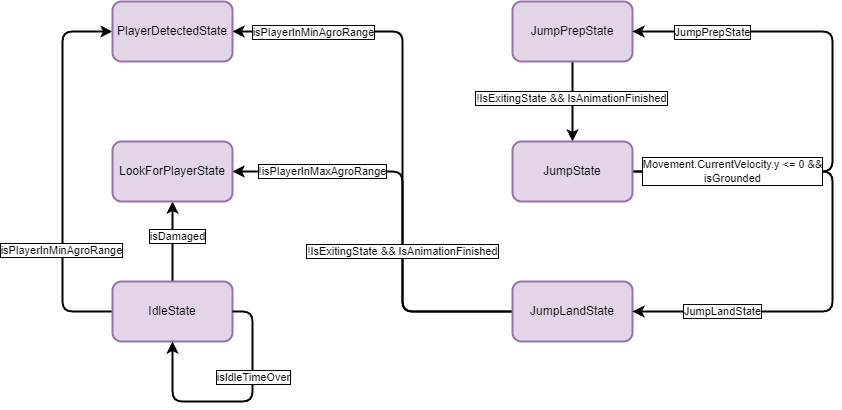

The diagram above was exported from draw.io. Its source (the exported page's mxGraphModel, read from the mxfile embedded in the PNG):
<mxGraphModel dx="1728" dy="997" grid="1" gridSize="10" guides="1" tooltips="1" connect="1" arrows="1" fold="1" page="1" pageScale="1" pageWidth="1920" pageHeight="1200" math="0" shadow="0">
  <root>
    <mxCell id="0" />
    <mxCell id="1" parent="0" />
    <mxCell id="dv7zQcY8Zts3sX0uZwu8-7" style="edgeStyle=orthogonalEdgeStyle;rounded=1;orthogonalLoop=1;jettySize=auto;html=1;entryX=0.5;entryY=1;entryDx=0;entryDy=0;strokeWidth=2;curved=0;jumpStyle=line;" edge="1" parent="1" source="dv7zQcY8Zts3sX0uZwu8-1" target="dv7zQcY8Zts3sX0uZwu8-5">
      <mxGeometry relative="1" as="geometry" />
    </mxCell>
    <mxCell id="dv7zQcY8Zts3sX0uZwu8-8" value="isDamaged" style="edgeLabel;html=1;align=center;verticalAlign=middle;resizable=0;points=[];labelBorderColor=default;" vertex="1" connectable="0" parent="dv7zQcY8Zts3sX0uZwu8-7">
      <mxGeometry x="0.125" y="-5" relative="1" as="geometry">
        <mxPoint as="offset" />
      </mxGeometry>
    </mxCell>
    <mxCell id="dv7zQcY8Zts3sX0uZwu8-9" style="edgeStyle=orthogonalEdgeStyle;rounded=1;orthogonalLoop=1;jettySize=auto;html=1;entryX=0;entryY=0.5;entryDx=0;entryDy=0;strokeWidth=2;curved=0;jumpStyle=line;" edge="1" parent="1" source="dv7zQcY8Zts3sX0uZwu8-1" target="dv7zQcY8Zts3sX0uZwu8-6">
      <mxGeometry relative="1" as="geometry">
        <Array as="points">
          <mxPoint x="270" y="680" />
          <mxPoint x="270" y="400" />
        </Array>
      </mxGeometry>
    </mxCell>
    <mxCell id="dv7zQcY8Zts3sX0uZwu8-10" value="isPlayerInMinAgroRange" style="edgeLabel;html=1;align=center;verticalAlign=middle;resizable=0;points=[];labelBorderColor=default;" vertex="1" connectable="0" parent="dv7zQcY8Zts3sX0uZwu8-9">
      <mxGeometry x="-0.4105" y="1" relative="1" as="geometry">
        <mxPoint as="offset" />
      </mxGeometry>
    </mxCell>
    <mxCell id="dv7zQcY8Zts3sX0uZwu8-1" value="IdleState" style="rounded=1;whiteSpace=wrap;html=1;fillColor=#e1d5e7;strokeColor=#9673a6;pointerEvents=0;align=center;verticalAlign=middle;fontFamily=Helvetica;fontSize=12;fontColor=default;gradientColor=none;strokeWidth=2;" vertex="1" parent="1">
      <mxGeometry x="320" y="650" width="120" height="60" as="geometry" />
    </mxCell>
    <mxCell id="dv7zQcY8Zts3sX0uZwu8-13" style="edgeStyle=orthogonalEdgeStyle;rounded=1;orthogonalLoop=1;jettySize=auto;html=1;entryX=1;entryY=0.5;entryDx=0;entryDy=0;strokeWidth=2;curved=0;jumpStyle=line;" edge="1" parent="1" source="dv7zQcY8Zts3sX0uZwu8-2" target="dv7zQcY8Zts3sX0uZwu8-5">
      <mxGeometry relative="1" as="geometry">
        <Array as="points">
          <mxPoint x="610" y="680" />
          <mxPoint x="610" y="540" />
        </Array>
      </mxGeometry>
    </mxCell>
    <mxCell id="dv7zQcY8Zts3sX0uZwu8-16" value="!isPlayerInMaxAgroRange" style="edgeLabel;html=1;align=center;verticalAlign=middle;resizable=0;points=[];labelBorderColor=default;" vertex="1" connectable="0" parent="dv7zQcY8Zts3sX0uZwu8-13">
      <mxGeometry x="0.7524" y="4" relative="1" as="geometry">
        <mxPoint x="38" y="-4" as="offset" />
      </mxGeometry>
    </mxCell>
    <mxCell id="dv7zQcY8Zts3sX0uZwu8-14" style="edgeStyle=orthogonalEdgeStyle;rounded=1;orthogonalLoop=1;jettySize=auto;html=1;entryX=1;entryY=0.5;entryDx=0;entryDy=0;strokeWidth=2;curved=0;jumpStyle=line;" edge="1" parent="1" source="dv7zQcY8Zts3sX0uZwu8-2" target="dv7zQcY8Zts3sX0uZwu8-6">
      <mxGeometry relative="1" as="geometry">
        <Array as="points">
          <mxPoint x="610" y="680" />
          <mxPoint x="610" y="400" />
        </Array>
      </mxGeometry>
    </mxCell>
    <mxCell id="dv7zQcY8Zts3sX0uZwu8-15" value="!IsExitingState &amp;amp;&amp;amp; IsAnimationFinished" style="edgeLabel;html=1;align=center;verticalAlign=middle;resizable=0;points=[];labelBorderColor=default;" vertex="1" connectable="0" parent="dv7zQcY8Zts3sX0uZwu8-14">
      <mxGeometry x="0.1357" relative="1" as="geometry">
        <mxPoint y="148" as="offset" />
      </mxGeometry>
    </mxCell>
    <mxCell id="dv7zQcY8Zts3sX0uZwu8-17" value="isPlayerInMinAgroRange" style="edgeLabel;html=1;align=center;verticalAlign=middle;resizable=0;points=[];labelBorderColor=default;" vertex="1" connectable="0" parent="dv7zQcY8Zts3sX0uZwu8-14">
      <mxGeometry x="0.7577" y="1" relative="1" as="geometry">
        <mxPoint x="13" as="offset" />
      </mxGeometry>
    </mxCell>
    <mxCell id="dv7zQcY8Zts3sX0uZwu8-2" value="JumpLandState" style="rounded=1;whiteSpace=wrap;html=1;fillColor=#e1d5e7;strokeColor=#9673a6;pointerEvents=0;align=center;verticalAlign=middle;fontFamily=Helvetica;fontSize=12;fontColor=default;gradientColor=none;strokeWidth=2;" vertex="1" parent="1">
      <mxGeometry x="720" y="650" width="120" height="60" as="geometry" />
    </mxCell>
    <mxCell id="dv7zQcY8Zts3sX0uZwu8-18" style="edgeStyle=orthogonalEdgeStyle;rounded=1;orthogonalLoop=1;jettySize=auto;html=1;entryX=0.5;entryY=0;entryDx=0;entryDy=0;strokeWidth=2;curved=0;jumpStyle=line;" edge="1" parent="1" source="dv7zQcY8Zts3sX0uZwu8-3" target="dv7zQcY8Zts3sX0uZwu8-4">
      <mxGeometry relative="1" as="geometry" />
    </mxCell>
    <mxCell id="dv7zQcY8Zts3sX0uZwu8-19" value="!IsExitingState &amp;amp;&amp;amp; IsAnimationFinished" style="edgeLabel;html=1;align=center;verticalAlign=middle;resizable=0;points=[];labelBorderColor=default;" vertex="1" connectable="0" parent="dv7zQcY8Zts3sX0uZwu8-18">
      <mxGeometry x="-0.0917" y="-1" relative="1" as="geometry">
        <mxPoint as="offset" />
      </mxGeometry>
    </mxCell>
    <mxCell id="dv7zQcY8Zts3sX0uZwu8-3" value="JumpPrepState" style="rounded=1;whiteSpace=wrap;html=1;fillColor=#e1d5e7;strokeColor=#9673a6;pointerEvents=0;align=center;verticalAlign=middle;fontFamily=Helvetica;fontSize=12;fontColor=default;gradientColor=none;strokeWidth=2;" vertex="1" parent="1">
      <mxGeometry x="720" y="370" width="120" height="60" as="geometry" />
    </mxCell>
    <mxCell id="dv7zQcY8Zts3sX0uZwu8-20" style="edgeStyle=orthogonalEdgeStyle;rounded=1;orthogonalLoop=1;jettySize=auto;html=1;entryX=1;entryY=0.5;entryDx=0;entryDy=0;strokeWidth=2;curved=0;jumpStyle=line;" edge="1" parent="1" source="dv7zQcY8Zts3sX0uZwu8-4" target="dv7zQcY8Zts3sX0uZwu8-3">
      <mxGeometry relative="1" as="geometry">
        <Array as="points">
          <mxPoint x="1040" y="540" />
          <mxPoint x="1040" y="400" />
        </Array>
      </mxGeometry>
    </mxCell>
    <mxCell id="dv7zQcY8Zts3sX0uZwu8-24" value="JumpPrepState" style="edgeLabel;html=1;align=center;verticalAlign=middle;resizable=0;points=[];labelBorderColor=default;" vertex="1" connectable="0" parent="dv7zQcY8Zts3sX0uZwu8-20">
      <mxGeometry x="0.0444" y="1" relative="1" as="geometry">
        <mxPoint x="-119" y="-58" as="offset" />
      </mxGeometry>
    </mxCell>
    <mxCell id="dv7zQcY8Zts3sX0uZwu8-22" style="edgeStyle=orthogonalEdgeStyle;rounded=1;orthogonalLoop=1;jettySize=auto;html=1;entryX=1;entryY=0.5;entryDx=0;entryDy=0;strokeWidth=2;curved=0;jumpStyle=line;" edge="1" parent="1" source="dv7zQcY8Zts3sX0uZwu8-4" target="dv7zQcY8Zts3sX0uZwu8-2">
      <mxGeometry relative="1" as="geometry">
        <Array as="points">
          <mxPoint x="1040" y="540" />
          <mxPoint x="1040" y="680" />
        </Array>
      </mxGeometry>
    </mxCell>
    <mxCell id="dv7zQcY8Zts3sX0uZwu8-23" value="Movement.CurrentVelocity.y &amp;lt;= 0 &amp;amp;&amp;amp;&lt;div&gt;isGrounded&lt;/div&gt;" style="edgeLabel;html=1;align=center;verticalAlign=middle;resizable=0;points=[];labelBorderColor=default;" vertex="1" connectable="0" parent="dv7zQcY8Zts3sX0uZwu8-22">
      <mxGeometry x="0.1531" relative="1" as="geometry">
        <mxPoint x="-100" y="-112" as="offset" />
      </mxGeometry>
    </mxCell>
    <mxCell id="dv7zQcY8Zts3sX0uZwu8-25" value="JumpLandState" style="edgeLabel;html=1;align=center;verticalAlign=middle;resizable=0;points=[];labelBorderColor=default;" vertex="1" connectable="0" parent="dv7zQcY8Zts3sX0uZwu8-22">
      <mxGeometry x="0.6685" relative="1" as="geometry">
        <mxPoint as="offset" />
      </mxGeometry>
    </mxCell>
    <mxCell id="dv7zQcY8Zts3sX0uZwu8-4" value="JumpState" style="rounded=1;whiteSpace=wrap;html=1;fillColor=#e1d5e7;strokeColor=#9673a6;pointerEvents=0;align=center;verticalAlign=middle;fontFamily=Helvetica;fontSize=12;fontColor=default;gradientColor=none;strokeWidth=2;" vertex="1" parent="1">
      <mxGeometry x="720" y="510" width="120" height="60" as="geometry" />
    </mxCell>
    <mxCell id="dv7zQcY8Zts3sX0uZwu8-5" value="LookForPlayerState" style="rounded=1;whiteSpace=wrap;html=1;fillColor=#e1d5e7;strokeColor=#9673a6;pointerEvents=0;align=center;verticalAlign=middle;fontFamily=Helvetica;fontSize=12;fontColor=default;gradientColor=none;strokeWidth=2;" vertex="1" parent="1">
      <mxGeometry x="320" y="510" width="120" height="60" as="geometry" />
    </mxCell>
    <mxCell id="dv7zQcY8Zts3sX0uZwu8-6" value="PlayerDetectedState" style="rounded=1;whiteSpace=wrap;html=1;fillColor=#e1d5e7;strokeColor=#9673a6;pointerEvents=0;align=center;verticalAlign=middle;fontFamily=Helvetica;fontSize=12;fontColor=default;gradientColor=none;strokeWidth=2;" vertex="1" parent="1">
      <mxGeometry x="320" y="370" width="120" height="60" as="geometry" />
    </mxCell>
    <mxCell id="dv7zQcY8Zts3sX0uZwu8-11" style="edgeStyle=orthogonalEdgeStyle;rounded=1;orthogonalLoop=1;jettySize=auto;html=1;entryX=0.5;entryY=1;entryDx=0;entryDy=0;strokeWidth=2;curved=0;jumpStyle=line;" edge="1" parent="1" source="dv7zQcY8Zts3sX0uZwu8-1" target="dv7zQcY8Zts3sX0uZwu8-1">
      <mxGeometry relative="1" as="geometry">
        <Array as="points">
          <mxPoint x="460" y="680" />
          <mxPoint x="460" y="770" />
          <mxPoint x="380" y="770" />
        </Array>
      </mxGeometry>
    </mxCell>
    <mxCell id="dv7zQcY8Zts3sX0uZwu8-12" value="isIdleTimeOver" style="edgeLabel;html=1;align=center;verticalAlign=middle;resizable=0;points=[];labelBorderColor=default;" vertex="1" connectable="0" parent="dv7zQcY8Zts3sX0uZwu8-11">
      <mxGeometry x="-0.312" y="1" relative="1" as="geometry">
        <mxPoint as="offset" />
      </mxGeometry>
    </mxCell>
  </root>
</mxGraphModel>